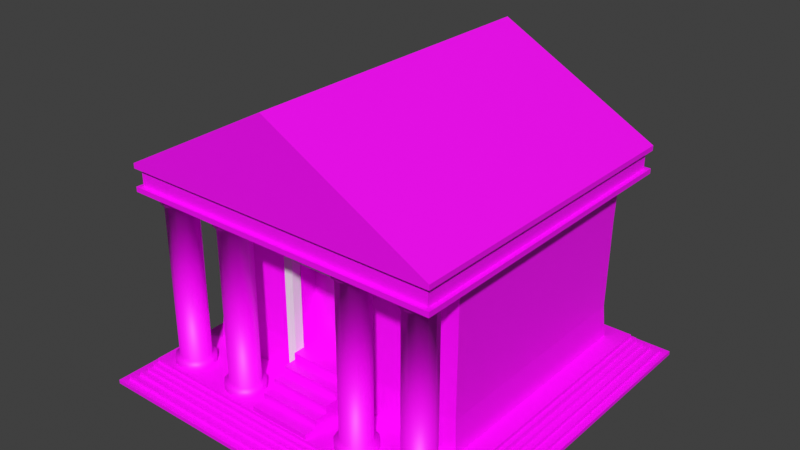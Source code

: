 # Source: temppeli.blend  (saved by Blender 2.92.15; exported with 4.5.12 LTS)
import bpy
from mathutils import Matrix  # noqa: F401  (used for matrix-valued properties, if any)

bpy.ops.wm.read_factory_settings(use_empty=True)
scene = bpy.context.scene
scene.name = 'Scene'

# ---- collections
col_collection = bpy.data.collections.new('Collection'); scene.collection.children.link(col_collection)

# ---- images (referenced by path relative to the original .blend; pixels are not part of the script)
import os
ASSET_DIR = os.environ.get("B2B_ASSET_DIR", "")  # directory of the original .blend (textures are referenced by path, not embedded)
HERE = os.path.dirname(os.path.abspath(__file__))  # packed textures are extracted next to this script under _unpacked/

def load_image(name, relpath, width, height, colorspace="sRGB"):
    """Load a texture the original file referenced (path relative to the .blend, or extracted next to this script)."""
    p = next((c for c in (os.path.join(HERE, relpath), os.path.join(ASSET_DIR, relpath)) if relpath and os.path.exists(c)), "")
    if p:
        img = bpy.data.images.load(p, check_existing=True)
        img.name = name
    else:  # same state as the original file: an image datablock whose file is absent (Cycles renders it pink)
        img = bpy.data.images.new(name, width, height)
        img.source = "FILE"
        img.filepath = "//" + (relpath or name)
    img.colorspace_settings.name = colorspace
    return img
img_golden_png = load_image('golden.png', 'golden.png', 1024, 1024, 'sRGB')

# ---- materials (node trees are filled in below, after node groups)
mat_material = bpy.data.materials.new('Material')
mat_material.use_transparent_shadow = False

# ---- material node trees
mat_material.use_nodes = True; mat_material.node_tree.nodes.clear()
_N = mat_material.node_tree.nodes; _L = mat_material.node_tree.links
n0 = _N.new('ShaderNodeBsdfPrincipled'); n0.name = 'Principled BSDF'; n0.location = (10, 300)
n0.distribution = 'GGX'
n0.subsurface_method = 'BURLEY'
n0.inputs[3].default_value = 1.45
n0.inputs[27].default_value = (0.0, 0.0, 0.0, 1.0)
n0.inputs[28].default_value = 1.0
n1 = _N.new('ShaderNodeOutputMaterial'); n1.name = 'Material Output'; n1.location = (300, 300)
n2 = _N.new('ShaderNodeTexImage'); n2.name = 'Image Texture'; n2.location = (-260, 120)
n2.image = img_golden_png
_L.new(n0.outputs[0], n1.inputs[0])
_L.new(n2.outputs[0], n0.inputs[0])
n1.is_active_output = True

# ---- world
world_world = bpy.data.worlds.new('World'); scene.world = world_world
world_world.use_nodes = True; world_world.node_tree.nodes.clear()
_N = world_world.node_tree.nodes; _L = world_world.node_tree.links
n0 = _N.new('ShaderNodeOutputWorld'); n0.name = 'World Output'; n0.location = (300, 300)
n1 = _N.new('ShaderNodeBackground'); n1.name = 'Background'; n1.location = (10, 300)
n1.inputs[0].default_value = (0.05088, 0.05088, 0.05088, 1.0)
_L.new(n1.outputs[0], n0.inputs[0])
n0.is_active_output = True
world_world.color = (0.05088, 0.05088, 0.05088)
world_world.use_sun_shadow = False
world_world.sun_shadow_jitter_overblur = 0.0

# ---- meshes
me_plane = bpy.data.meshes.new('Plane')
me_plane.from_pydata([(-4.292, -4.292, 0.1046), (4.292, -4.292, 0.1046), (-4.292, 4.292, 0.1046), (4.292, 4.292, 0.1046), (-4.123, -4.123, 0.2039), (4.123, -4.123, 0.2039), (-4.123, 4.123, 0.2039), (4.123, 4.123, 0.2039), (-4.292, 4.292, 0.2039), (-4.292, -4.292, 0.2039), (4.292, -4.292, 0.2039), (4.292, 4.292, 0.2039), (-3.995, -3.995, 0.3052), (3.995, -3.995, 0.3052), (-3.995, 3.995, 0.3052), (3.995, 3.995, 0.3052), (-4.123, 4.123, 0.3052), (-4.123, -4.123, 0.3052), (4.123, -4.123, 0.3052), (4.123, 4.123, 0.3052), (-3.917, -3.885, 0.3929), (3.869, -3.885, 0.3929), (-3.917, 3.901, 0.3929), (3.869, 3.901, 0.3929), (-4.019, 4.003, 0.3929), (-4.019, -3.987, 0.3929), (3.971, -3.987, 0.3929), (3.971, 4.003, 0.3929), (-3.858, -3.788, 0.498), (3.753, -3.788, 0.498), (-3.858, 3.823, 0.498), (3.753, 3.823, 0.498), (-3.946, 3.911, 0.498), (-3.946, -3.876, 0.498), (3.841, -3.876, 0.498), (3.841, 3.911, 0.498), (-3.411, -2.258, 0.5899), (3.297, -2.258, 0.5899), (-3.411, 3.388, 0.5899), (3.297, 3.388, 0.5899), (-3.863, 3.82, 0.5899), (-3.863, -3.791, 0.5899), (3.748, -3.791, 0.5899), (3.748, 3.82, 0.5899), (-3.411, -2.258, 4.683), (3.297, -2.258, 4.683), (-3.411, 3.388, 4.683), (3.297, 3.388, 4.683), (-4.457, 4.457, 0.1046), (-4.457, -4.457, 0.1046), (4.457, -4.457, 0.1046), (4.457, 4.457, 0.1046), (-4.457, 4.457, 0.01079), (-4.457, -4.457, 0.01079), (4.457, -4.457, 0.01079), (4.457, 4.457, 0.01079), (-3.899, 3.799, 4.802), (-3.899, -3.791, 4.802), (3.785, -3.791, 4.802), (3.785, 3.799, 4.802), (-3.899, 3.799, 5.214), (-3.899, -3.791, 5.214), (3.785, -3.791, 5.214), (3.785, 3.799, 5.214), (-3.899, 3.799, 4.683), (-3.899, -3.791, 4.683), (3.785, -3.791, 4.683), (3.785, 3.799, 4.683), (-3.899, 3.799, 5.333), (-3.899, -3.791, 5.333), (3.785, -3.791, 5.333), (3.785, 3.799, 5.333), (3.679, 3.694, 4.802), (3.679, 3.694, 5.214), (3.679, -3.686, 5.214), (3.679, -3.686, 4.802), (-3.794, -3.686, 4.802), (-3.794, -3.686, 5.214), (-3.794, 3.694, 5.214), (-3.794, 3.694, 4.802), (0.0, -4.292, 0.1046), (0.0, 4.292, 0.1046), (0.0, -4.292, 0.2039), (0.0, 4.292, 0.2039), (0.0, -4.123, 0.2039), (0.0, 4.123, 0.2039), (0.0, -4.123, 0.3052), (0.0, 4.123, 0.3052), (0.0, -3.995, 0.3052), (0.0, 3.995, 0.3052), (-0.02375, -3.987, 0.3929), (-0.02375, 4.003, 0.3929), (-0.02375, -3.885, 0.3929), (-0.02375, 3.901, 0.3929), (-0.05226, -3.876, 0.498), (-0.05226, 3.911, 0.498), (-0.05226, -3.788, 0.498), (-0.05226, 3.823, 0.498), (-0.05729, -3.791, 0.5899), (-0.05729, 3.82, 0.5899), (-0.05729, -2.258, 0.5899), (-0.05729, 3.388, 0.5899), (-0.05729, -2.258, 4.683), (-0.05729, 3.388, 4.683), (0.0, -4.457, 0.1046), (0.0, 4.457, 0.1046), (0.0, -4.457, 0.01079), (0.0, 4.457, 0.01079), (-0.05729, -3.791, 4.683), (-0.05729, 3.799, 4.683), (-0.05729, -3.791, 7.395), (-0.05729, 3.799, 7.395), (-0.05729, -3.791, 4.802), (-0.05729, 3.799, 4.802), (-0.05729, -3.791, 5.214), (-0.05729, 3.799, 5.214), (-0.05729, -3.686, 4.802), (-0.05729, 3.694, 4.802), (-0.05729, -3.686, 5.214), (-0.05729, 3.694, 5.214), (3.263, 3.36, 3.582), (3.239, 3.34, 1.391), (3.239, -2.21, 1.391), (3.263, -2.23, 3.582), (-3.377, -2.23, 3.582), (-3.354, -2.21, 1.391), (-3.354, 3.34, 1.391), (-3.377, 3.36, 3.582), (-0.05729, 3.34, 1.391), (-0.05729, 3.36, 3.582), (0.6876, -2.21, 1.391), (-0.8022, -2.21, 1.391), (-0.05729, -2.255, 0.5899), (-0.8022, -2.23, 3.582), (0.6876, -2.23, 3.582), (-0.05729, -2.249, 4.327), (0.6876, -1.801, 1.391), (-0.8022, -1.801, 1.391), (-0.8022, -1.821, 3.582), (0.6876, -1.821, 3.582), (-3.181, -2.882, 0.7556), (-3.36, -2.93, 0.7556), (-3.492, -3.061, 0.7556), (-3.54, -3.241, 0.7556), (-3.492, -3.421, 0.7556), (-3.36, -3.552, 0.7556), (-3.181, -3.6, 0.7556), (-3.001, -3.552, 0.7556), (-2.869, -3.421, 0.7556), (-2.821, -3.241, 0.7556), (-2.869, -3.061, 0.7556), (-3.001, -2.93, 0.7556), (-3.181, -2.882, 4.509), (-3.36, -2.93, 4.509), (-3.492, -3.061, 4.509), (-3.54, -3.241, 4.509), (-3.492, -3.421, 4.509), (-3.36, -3.552, 4.509), (-3.181, -3.6, 4.509), (-3.001, -3.552, 4.509), (-2.869, -3.421, 4.509), (-2.821, -3.241, 4.509), (-2.869, -3.061, 4.509), (-3.001, -2.93, 4.509), (-3.181, -2.774, 0.7556), (-3.414, -2.836, 0.7556), (-3.585, -3.007, 0.7556), (-3.648, -3.241, 0.7556), (-3.585, -3.475, 0.7556), (-3.414, -3.645, 0.7556), (-3.181, -3.708, 0.7556), (-2.947, -3.645, 0.7556), (-2.776, -3.475, 0.7556), (-2.713, -3.241, 0.7556), (-2.776, -3.007, 0.7556), (-2.947, -2.836, 0.7556), (-3.181, -2.774, 0.5746), (-3.414, -2.836, 0.5746), (-3.585, -3.007, 0.5746), (-3.648, -3.241, 0.5746), (-3.585, -3.475, 0.5746), (-3.414, -3.645, 0.5746), (-3.181, -3.708, 0.5746), (-2.947, -3.645, 0.5746), (-2.776, -3.475, 0.5746), (-2.713, -3.241, 0.5746), (-2.776, -3.007, 0.5746), (-2.947, -2.836, 0.5746), (-3.181, -2.81, 4.509), (-3.396, -2.867, 4.509), (-3.554, -3.025, 4.509), (-3.612, -3.241, 4.509), (-3.554, -3.457, 4.509), (-3.396, -3.614, 4.509), (-3.181, -3.672, 4.509), (-2.965, -3.614, 4.509), (-2.807, -3.457, 4.509), (-2.749, -3.241, 4.509), (-2.807, -3.025, 4.509), (-2.965, -2.867, 4.509), (-3.181, -2.81, 4.7), (-3.396, -2.867, 4.7), (-3.554, -3.025, 4.7), (-3.612, -3.241, 4.7), (-3.554, -3.457, 4.7), (-3.396, -3.614, 4.7), (-3.181, -3.672, 4.7), (-2.965, -3.614, 4.7), (-2.807, -3.457, 4.7), (-2.749, -3.241, 4.7), (-2.807, -3.025, 4.7), (-2.965, -2.867, 4.7), (-1.592, -2.882, 0.7556), (-1.772, -2.93, 0.7556), (-1.903, -3.061, 0.7556), (-1.952, -3.241, 0.7556), (-1.903, -3.421, 0.7556), (-1.772, -3.552, 0.7556), (-1.592, -3.6, 0.7556), (-1.413, -3.552, 0.7556), (-1.281, -3.421, 0.7556), (-1.233, -3.241, 0.7556), (-1.281, -3.061, 0.7556), (-1.413, -2.93, 0.7556), (-1.592, -2.882, 4.509), (-1.772, -2.93, 4.509), (-1.903, -3.061, 4.509), (-1.952, -3.241, 4.509), (-1.903, -3.421, 4.509), (-1.772, -3.552, 4.509), (-1.592, -3.6, 4.509), (-1.413, -3.552, 4.509), (-1.281, -3.421, 4.509), (-1.233, -3.241, 4.509), (-1.281, -3.061, 4.509), (-1.413, -2.93, 4.509), (-1.592, -2.774, 0.7556), (-1.826, -2.836, 0.7556), (-1.997, -3.007, 0.7556), (-2.059, -3.241, 0.7556), (-1.997, -3.475, 0.7556), (-1.826, -3.645, 0.7556), (-1.592, -3.708, 0.7556), (-1.359, -3.645, 0.7556), (-1.188, -3.475, 0.7556), (-1.125, -3.241, 0.7556), (-1.188, -3.007, 0.7556), (-1.359, -2.836, 0.7556), (-1.592, -2.774, 0.5746), (-1.826, -2.836, 0.5746), (-1.997, -3.007, 0.5746), (-2.059, -3.241, 0.5746), (-1.997, -3.475, 0.5746), (-1.826, -3.645, 0.5746), (-1.592, -3.708, 0.5746), (-1.359, -3.645, 0.5746), (-1.188, -3.475, 0.5746), (-1.125, -3.241, 0.5746), (-1.188, -3.007, 0.5746), (-1.359, -2.836, 0.5746), (-1.592, -2.81, 4.509), (-1.808, -2.867, 4.509), (-1.966, -3.025, 4.509), (-2.023, -3.241, 4.509), (-1.966, -3.457, 4.509), (-1.808, -3.614, 4.509), (-1.592, -3.672, 4.509), (-1.377, -3.614, 4.509), (-1.219, -3.457, 4.509), (-1.161, -3.241, 4.509), (-1.219, -3.025, 4.509), (-1.377, -2.867, 4.509), (-1.592, -2.81, 4.7), (-1.808, -2.867, 4.7), (-1.966, -3.025, 4.7), (-2.023, -3.241, 4.7), (-1.966, -3.457, 4.7), (-1.808, -3.614, 4.7), (-1.592, -3.672, 4.7), (-1.377, -3.614, 4.7), (-1.219, -3.457, 4.7), (-1.161, -3.241, 4.7), (-1.219, -3.025, 4.7), (-1.377, -2.867, 4.7), (1.584, -2.882, 0.7556), (1.405, -2.93, 0.7556), (1.273, -3.061, 0.7556), (1.225, -3.241, 0.7556), (1.273, -3.421, 0.7556), (1.405, -3.552, 0.7556), (1.584, -3.6, 0.7556), (1.764, -3.552, 0.7556), (1.896, -3.421, 0.7556), (1.944, -3.241, 0.7556), (1.896, -3.061, 0.7556), (1.764, -2.93, 0.7556), (1.584, -2.882, 4.509), (1.405, -2.93, 4.509), (1.273, -3.061, 4.509), (1.225, -3.241, 4.509), (1.273, -3.421, 4.509), (1.405, -3.552, 4.509), (1.584, -3.6, 4.509), (1.764, -3.552, 4.509), (1.896, -3.421, 4.509), (1.944, -3.241, 4.509), (1.896, -3.061, 4.509), (1.764, -2.93, 4.509), (1.584, -2.774, 0.7556), (1.351, -2.836, 0.7556), (1.18, -3.007, 0.7556), (1.117, -3.241, 0.7556), (1.18, -3.475, 0.7556), (1.351, -3.645, 0.7556), (1.584, -3.708, 0.7556), (1.818, -3.645, 0.7556), (1.989, -3.475, 0.7556), (2.052, -3.241, 0.7556), (1.989, -3.007, 0.7556), (1.818, -2.836, 0.7556), (1.584, -2.774, 0.5746), (1.351, -2.836, 0.5746), (1.18, -3.007, 0.5746), (1.117, -3.241, 0.5746), (1.18, -3.475, 0.5746), (1.351, -3.645, 0.5746), (1.584, -3.708, 0.5746), (1.818, -3.645, 0.5746), (1.989, -3.475, 0.5746), (2.052, -3.241, 0.5746), (1.989, -3.007, 0.5746), (1.818, -2.836, 0.5746), (1.584, -2.81, 4.509), (1.369, -2.867, 4.509), (1.211, -3.025, 4.509), (1.153, -3.241, 4.509), (1.211, -3.457, 4.509), (1.369, -3.614, 4.509), (1.584, -3.672, 4.509), (1.8, -3.614, 4.509), (1.958, -3.457, 4.509), (2.016, -3.241, 4.509), (1.958, -3.025, 4.509), (1.8, -2.867, 4.509), (1.584, -2.81, 4.7), (1.369, -2.867, 4.7), (1.211, -3.025, 4.7), (1.153, -3.241, 4.7), (1.211, -3.457, 4.7), (1.369, -3.614, 4.7), (1.584, -3.672, 4.7), (1.8, -3.614, 4.7), (1.958, -3.457, 4.7), (2.016, -3.241, 4.7), (1.958, -3.025, 4.7), (1.8, -2.867, 4.7), (3.173, -2.882, 0.7556), (2.993, -2.93, 0.7556), (2.862, -3.061, 0.7556), (2.813, -3.241, 0.7556), (2.862, -3.421, 0.7556), (2.993, -3.552, 0.7556), (3.173, -3.6, 0.7556), (3.352, -3.552, 0.7556), (3.484, -3.421, 0.7556), (3.532, -3.241, 0.7556), (3.484, -3.061, 0.7556), (3.352, -2.93, 0.7556), (3.173, -2.882, 4.509), (2.993, -2.93, 4.509), (2.862, -3.061, 4.509), (2.813, -3.241, 4.509), (2.862, -3.421, 4.509), (2.993, -3.552, 4.509), (3.173, -3.6, 4.509), (3.352, -3.552, 4.509), (3.484, -3.421, 4.509), (3.532, -3.241, 4.509), (3.484, -3.061, 4.509), (3.352, -2.93, 4.509), (3.173, -2.774, 0.7556), (2.939, -2.836, 0.7556), (2.768, -3.007, 0.7556), (2.706, -3.241, 0.7556), (2.768, -3.475, 0.7556), (2.939, -3.645, 0.7556), (3.173, -3.708, 0.7556), (3.406, -3.645, 0.7556), (3.577, -3.475, 0.7556), (3.64, -3.241, 0.7556), (3.577, -3.007, 0.7556), (3.406, -2.836, 0.7556), (3.173, -2.774, 0.5746), (2.939, -2.836, 0.5746), (2.768, -3.007, 0.5746), (2.706, -3.241, 0.5746), (2.768, -3.475, 0.5746), (2.939, -3.645, 0.5746), (3.173, -3.708, 0.5746), (3.406, -3.645, 0.5746), (3.577, -3.475, 0.5746), (3.64, -3.241, 0.5746), (3.577, -3.007, 0.5746), (3.406, -2.836, 0.5746), (3.173, -2.81, 4.509), (2.957, -2.867, 4.509), (2.799, -3.025, 4.509), (2.742, -3.241, 4.509), (2.799, -3.457, 4.509), (2.957, -3.614, 4.509), (3.173, -3.672, 4.509), (3.388, -3.614, 4.509), (3.546, -3.457, 4.509), (3.604, -3.241, 4.509), (3.546, -3.025, 4.509), (3.388, -2.867, 4.509), (3.173, -2.81, 4.7), (2.957, -2.867, 4.7), (2.799, -3.025, 4.7), (2.742, -3.241, 4.7), (2.799, -3.457, 4.7), (2.957, -3.614, 4.7), (3.173, -3.672, 4.7), (3.388, -3.614, 4.7), (3.546, -3.457, 4.7), (3.604, -3.241, 4.7), (3.546, -3.025, 4.7), (3.388, -2.867, 4.7), (-0.8022, -2.523, 1.391), (-0.8022, -2.21, 0.5347), (-0.8022, -2.21, 1.391), (0.6876, -2.523, 1.391), (0.6876, -2.21, 0.5347), (0.6876, -2.21, 1.391), (-0.8022, -2.835, 1.222), (-0.8022, -2.523, 0.5347), (-0.8022, -2.523, 1.222), (0.6876, -2.835, 1.222), (0.6876, -2.523, 0.5347), (0.6876, -2.523, 1.222), (-0.8022, -3.148, 1.053), (-0.8022, -2.835, 0.5347), (-0.8022, -2.835, 1.053), (0.6876, -3.148, 1.053), (0.6876, -2.835, 0.5347), (0.6876, -2.835, 1.053), (-0.8022, -3.461, 0.5347), (-0.8022, -3.461, 0.8835), (-0.8022, -3.148, 0.5347), (-0.8022, -3.148, 0.8835), (0.6876, -3.461, 0.5347), (0.6876, -3.461, 0.8835), (0.6876, -3.148, 0.5347), (0.6876, -3.148, 0.8835), (-0.8022, -3.774, 0.5452), (-0.8022, -3.774, 0.7144), (-0.8022, -3.461, 0.5452), (-0.8022, -3.461, 0.7144), (0.6876, -3.774, 0.5452), (0.6876, -3.774, 0.7144), (0.6876, -3.461, 0.5452), (0.6876, -3.461, 0.7144)], [], [(81, 3, 51, 105), (84, 5, 18, 86), (1, 3, 11, 10), (2, 0, 9, 8), (81, 2, 8, 83), (80, 1, 10, 82), (4, 6, 8, 9), (84, 4, 9, 82), (7, 5, 10, 11), (85, 7, 11, 83), (13, 15, 27, 26), (5, 7, 19, 18), (6, 4, 17, 16), (85, 6, 16, 87), (12, 14, 16, 17), (88, 12, 17, 86), (15, 13, 18, 19), (89, 15, 19, 87), (93, 22, 32, 95), (14, 12, 25, 24), (89, 14, 24, 91), (88, 13, 26, 90), (20, 22, 24, 25), (92, 20, 25, 90), (23, 21, 26, 27), (93, 23, 27, 91), (97, 30, 40, 99), (92, 21, 34, 94), (21, 23, 35, 34), (22, 20, 33, 32), (28, 30, 32, 33), (96, 28, 33, 94), (31, 29, 34, 35), (97, 31, 35, 95), (39, 101, 128, 121), (96, 29, 42, 98), (29, 31, 43, 42), (30, 28, 41, 40), (36, 38, 40, 41), (100, 36, 41, 98), (39, 37, 42, 43), (101, 39, 43, 99), (102, 45, 66, 108), (124, 133, 135, 102, 44), (135, 134, 123, 45, 102), (51, 50, 54, 55), (80, 0, 49, 104), (3, 1, 50, 51), (0, 2, 48, 49), (106, 107, 55, 54), (49, 48, 52, 53), (105, 51, 55, 107), (104, 49, 53, 106), (63, 62, 74, 73), (45, 47, 67, 66), (46, 44, 65, 64), (103, 46, 64, 109), (110, 70, 71, 111), (112, 58, 75, 116), (113, 56, 79, 117), (114, 61, 77, 118), (57, 56, 64, 65), (112, 57, 65, 108), (59, 58, 66, 67), (113, 59, 67, 109), (60, 61, 69, 68), (114, 62, 70, 110), (62, 63, 71, 70), (115, 60, 68, 111), (75, 72, 73, 74), (79, 76, 77, 78), (117, 79, 78, 119), (116, 75, 74, 118), (61, 60, 78, 77), (58, 59, 72, 75), (56, 57, 76, 79), (115, 63, 73, 119), (60, 115, 119, 78), (76, 116, 118, 77), (72, 117, 119, 73), (63, 115, 111, 71), (61, 114, 110, 69), (56, 113, 109, 64), (58, 112, 108, 66), (62, 114, 118, 74), (59, 113, 117, 72), (57, 112, 116, 76), (69, 110, 111, 68), (47, 103, 109, 67), (50, 104, 106, 54), (48, 105, 107, 52), (53, 52, 107, 106), (1, 80, 104, 50), (38, 36, 125, 126), (37, 39, 121, 122), (44, 102, 108, 65), (38, 101, 99, 40), (37, 100, 98, 42), (28, 96, 98, 41), (30, 97, 95, 32), (29, 96, 94, 34), (20, 92, 94, 33), (31, 97, 99, 43), (22, 93, 91, 24), (21, 92, 90, 26), (12, 88, 90, 25), (15, 89, 91, 27), (23, 93, 95, 35), (14, 89, 87, 16), (13, 88, 86, 18), (7, 85, 87, 19), (6, 85, 83, 8), (5, 84, 82, 10), (0, 80, 82, 9), (3, 81, 83, 11), (4, 84, 86, 17), (2, 81, 105, 48), (133, 124, 125, 131), (101, 38, 126, 128), (129, 127, 46, 103), (127, 124, 44, 46), (123, 120, 47, 45), (129, 120, 121, 128), (36, 100, 132, 131, 125), (100, 37, 122, 130, 132), (127, 129, 128, 126), (124, 127, 126, 125), (120, 123, 122, 121), (120, 129, 103, 47), (130, 131, 132), (133, 134, 135), (130, 134, 139, 136), (123, 134, 130, 122), (136, 139, 138, 137), (134, 133, 138, 139), (133, 131, 137, 138), (131, 130, 136, 137), (146, 147, 159, 158), (143, 144, 156, 155), (150, 151, 163, 162), (140, 141, 153, 152), (147, 148, 160, 159), (144, 145, 157, 156), (151, 140, 152, 163), (141, 142, 154, 153), (148, 149, 161, 160), (145, 146, 158, 157), (142, 143, 155, 154), (149, 150, 162, 161), (145, 144, 168, 169), (140, 151, 175, 164), (142, 141, 165, 166), (149, 148, 172, 173), (146, 145, 169, 170), (143, 142, 166, 167), (150, 149, 173, 174), (147, 146, 170, 171), (144, 143, 167, 168), (151, 150, 174, 175), (141, 140, 164, 165), (148, 147, 171, 172), (167, 166, 178, 179), (174, 173, 185, 186), (171, 170, 182, 183), (168, 167, 179, 180), (175, 174, 186, 187), (165, 164, 176, 177), (172, 171, 183, 184), (169, 168, 180, 181), (164, 175, 187, 176), (166, 165, 177, 178), (173, 172, 184, 185), (170, 169, 181, 182), (161, 162, 198, 197), (158, 159, 195, 194), (155, 156, 192, 191), (162, 163, 199, 198), (152, 153, 189, 188), (159, 160, 196, 195), (156, 157, 193, 192), (163, 152, 188, 199), (153, 154, 190, 189), (160, 161, 197, 196), (157, 158, 194, 193), (154, 155, 191, 190), (193, 194, 206, 205), (190, 191, 203, 202), (197, 198, 210, 209), (194, 195, 207, 206), (191, 192, 204, 203), (198, 199, 211, 210), (188, 189, 201, 200), (195, 196, 208, 207), (192, 193, 205, 204), (199, 188, 200, 211), (189, 190, 202, 201), (196, 197, 209, 208), (218, 219, 231, 230), (215, 216, 228, 227), (222, 223, 235, 234), (212, 213, 225, 224), (219, 220, 232, 231), (216, 217, 229, 228), (223, 212, 224, 235), (213, 214, 226, 225), (220, 221, 233, 232), (217, 218, 230, 229), (214, 215, 227, 226), (221, 222, 234, 233), (217, 216, 240, 241), (212, 223, 247, 236), (214, 213, 237, 238), (221, 220, 244, 245), (218, 217, 241, 242), (215, 214, 238, 239), (222, 221, 245, 246), (219, 218, 242, 243), (216, 215, 239, 240), (223, 222, 246, 247), (213, 212, 236, 237), (220, 219, 243, 244), (239, 238, 250, 251), (246, 245, 257, 258), (243, 242, 254, 255), (240, 239, 251, 252), (247, 246, 258, 259), (237, 236, 248, 249), (244, 243, 255, 256), (241, 240, 252, 253), (236, 247, 259, 248), (238, 237, 249, 250), (245, 244, 256, 257), (242, 241, 253, 254), (233, 234, 270, 269), (230, 231, 267, 266), (227, 228, 264, 263), (234, 235, 271, 270), (224, 225, 261, 260), (231, 232, 268, 267), (228, 229, 265, 264), (235, 224, 260, 271), (225, 226, 262, 261), (232, 233, 269, 268), (229, 230, 266, 265), (226, 227, 263, 262), (265, 266, 278, 277), (262, 263, 275, 274), (269, 270, 282, 281), (266, 267, 279, 278), (263, 264, 276, 275), (270, 271, 283, 282), (260, 261, 273, 272), (267, 268, 280, 279), (264, 265, 277, 276), (271, 260, 272, 283), (261, 262, 274, 273), (268, 269, 281, 280), (290, 291, 303, 302), (287, 288, 300, 299), (294, 295, 307, 306), (284, 285, 297, 296), (291, 292, 304, 303), (288, 289, 301, 300), (295, 284, 296, 307), (285, 286, 298, 297), (292, 293, 305, 304), (289, 290, 302, 301), (286, 287, 299, 298), (293, 294, 306, 305), (289, 288, 312, 313), (284, 295, 319, 308), (286, 285, 309, 310), (293, 292, 316, 317), (290, 289, 313, 314), (287, 286, 310, 311), (294, 293, 317, 318), (291, 290, 314, 315), (288, 287, 311, 312), (295, 294, 318, 319), (285, 284, 308, 309), (292, 291, 315, 316), (311, 310, 322, 323), (318, 317, 329, 330), (315, 314, 326, 327), (312, 311, 323, 324), (319, 318, 330, 331), (309, 308, 320, 321), (316, 315, 327, 328), (313, 312, 324, 325), (308, 319, 331, 320), (310, 309, 321, 322), (317, 316, 328, 329), (314, 313, 325, 326), (305, 306, 342, 341), (302, 303, 339, 338), (299, 300, 336, 335), (306, 307, 343, 342), (296, 297, 333, 332), (303, 304, 340, 339), (300, 301, 337, 336), (307, 296, 332, 343), (297, 298, 334, 333), (304, 305, 341, 340), (301, 302, 338, 337), (298, 299, 335, 334), (337, 338, 350, 349), (334, 335, 347, 346), (341, 342, 354, 353), (338, 339, 351, 350), (335, 336, 348, 347), (342, 343, 355, 354), (332, 333, 345, 344), (339, 340, 352, 351), (336, 337, 349, 348), (343, 332, 344, 355), (333, 334, 346, 345), (340, 341, 353, 352), (362, 363, 375, 374), (359, 360, 372, 371), (366, 367, 379, 378), (356, 357, 369, 368), (363, 364, 376, 375), (360, 361, 373, 372), (367, 356, 368, 379), (357, 358, 370, 369), (364, 365, 377, 376), (361, 362, 374, 373), (358, 359, 371, 370), (365, 366, 378, 377), (361, 360, 384, 385), (356, 367, 391, 380), (358, 357, 381, 382), (365, 364, 388, 389), (362, 361, 385, 386), (359, 358, 382, 383), (366, 365, 389, 390), (363, 362, 386, 387), (360, 359, 383, 384), (367, 366, 390, 391), (357, 356, 380, 381), (364, 363, 387, 388), (383, 382, 394, 395), (390, 389, 401, 402), (387, 386, 398, 399), (384, 383, 395, 396), (391, 390, 402, 403), (381, 380, 392, 393), (388, 387, 399, 400), (385, 384, 396, 397), (380, 391, 403, 392), (382, 381, 393, 394), (389, 388, 400, 401), (386, 385, 397, 398), (377, 378, 414, 413), (374, 375, 411, 410), (371, 372, 408, 407), (378, 379, 415, 414), (368, 369, 405, 404), (375, 376, 412, 411), (372, 373, 409, 408), (379, 368, 404, 415), (369, 370, 406, 405), (376, 377, 413, 412), (373, 374, 410, 409), (370, 371, 407, 406), (409, 410, 422, 421), (406, 407, 419, 418), (413, 414, 426, 425), (410, 411, 423, 422), (407, 408, 420, 419), (414, 415, 427, 426), (404, 405, 417, 416), (411, 412, 424, 423), (408, 409, 421, 420), (415, 404, 416, 427), (405, 406, 418, 417), (412, 413, 425, 424), (435, 428, 430, 429), (429, 430, 433, 432), (432, 433, 431, 438), (438, 431, 428, 435), (433, 430, 428, 431), (441, 434, 436, 435), (435, 436, 439, 438), (438, 439, 437, 444), (444, 437, 434, 441), (439, 436, 434, 437), (448, 440, 442, 441), (441, 442, 445, 444), (444, 445, 443, 452), (452, 443, 440, 448), (445, 442, 440, 443), (446, 447, 449, 448), (448, 449, 453, 452), (452, 453, 451, 450), (450, 451, 447, 446), (453, 449, 447, 451), (454, 455, 457, 456), (456, 457, 461, 460), (460, 461, 459, 458), (458, 459, 455, 454), (461, 457, 455, 459)])
me_plane.polygons.foreach_set('use_smooth', [0, 0, 0, 0, 0, 0, 0, 0, 0, 0, 0, 0, 0, 0, 0, 0, 0, 0, 0, 0, 0, 0, 0, 0, 0, 0, 0, 0, 0, 0, 0, 0, 0, 0, 0, 0, 0, 0, 0, 0, 0, 0, 0, 0, 0, 0, 0, 0, 0, 0, 0, 0, 0, 0, 0, 0, 0, 0, 0, 0, 0, 0, 0, 0, 0, 0, 0, 0, 0, 0, 0, 0, 0, 0, 0, 0, 0, 0, 0, 0, 0, 0, 0, 0, 0, 0, 0, 0, 0, 0, 0, 0, 0, 0, 0, 0, 0, 0, 0, 0, 0, 0, 0, 0, 0, 0, 0, 0, 0, 0, 0, 0, 0, 0, 0, 0, 0, 0, 0, 0, 0, 0, 0, 0, 0, 0, 0, 0, 0, 0, 0, 0, 0, 0, 0, 0, 0, 1, 1, 1, 1, 1, 1, 1, 1, 1, 1, 1, 1, 1, 1, 1, 1, 1, 1, 1, 1, 1, 1, 1, 1, 1, 1, 1, 1, 1, 1, 1, 1, 1, 1, 1, 1, 1, 1, 1, 1, 1, 1, 1, 1, 1, 1, 1, 1, 1, 1, 1, 1, 1, 1, 1, 1, 1, 1, 1, 1, 1, 1, 1, 1, 1, 1, 1, 1, 1, 1, 1, 1, 1, 1, 1, 1, 1, 1, 1, 1, 1, 1, 1, 1, 1, 1, 1, 1, 1, 1, 1, 1, 1, 1, 1, 1, 1, 1, 1, 1, 1, 1, 1, 1, 1, 1, 1, 1, 1, 1, 1, 1, 1, 1, 1, 1, 1, 1, 1, 1, 1, 1, 1, 1, 1, 1, 1, 1, 1, 1, 1, 1, 1, 1, 1, 1, 1, 1, 1, 1, 1, 1, 1, 1, 1, 1, 1, 1, 1, 1, 1, 1, 1, 1, 1, 1, 1, 1, 1, 1, 1, 1, 1, 1, 1, 1, 1, 1, 1, 1, 1, 1, 1, 1, 1, 1, 1, 1, 1, 1, 1, 1, 1, 1, 1, 1, 1, 1, 1, 1, 1, 1, 1, 1, 1, 1, 1, 1, 1, 1, 1, 1, 1, 1, 1, 1, 1, 1, 1, 1, 1, 1, 1, 1, 1, 1, 1, 1, 1, 1, 1, 1, 1, 1, 1, 1, 1, 1, 1, 1, 1, 1, 1, 1, 1, 1, 1, 1, 1, 1, 0, 0, 0, 0, 0, 0, 0, 0, 0, 0, 0, 0, 0, 0, 0, 0, 0, 0, 0, 0, 0, 0, 0, 0, 0])
_uv = me_plane.uv_layers.new(name='UVMap')
_uv.uv.foreach_set('vector', [0.244, 0.4912, 0.3782, 0.4912, 0.3782, 0.6254, 0.244, 0.6254, 0.244, 0.4912, 0.3782, 0.4912, 0.3782, 0.6254, 0.244, 0.6254, 0.244, 0.4912, 0.3782, 0.4912, 0.3782, 0.6254, 0.244, 0.6254, 0.244, 0.4912, 0.3782, 0.4912, 0.3782, 0.6254, 0.244, 0.6254, 0.244, 0.4912, 0.3782, 0.4912, 0.3782, 0.6254, 0.244, 0.6254, 0.244, 0.4912, 0.3782, 0.4912, 0.3782, 0.6254, 0.244, 0.6254, 0.244, 0.4912, 0.3782, 0.4912, 0.3782, 0.6254, 0.244, 0.6254, 0.244, 0.4912, 0.3782, 0.4912, 0.3782, 0.6254, 0.244, 0.6254, 0.244, 0.4912, 0.3782, 0.4912, 0.3782, 0.6254, 0.244, 0.6254, 0.244, 0.4912, 0.3782, 0.4912, 0.3782, 0.6254, 0.244, 0.6254, 0.244, 0.4912, 0.3782, 0.4912, 0.3782, 0.6254, 0.244, 0.6254, 0.244, 0.4912, 0.3782, 0.4912, 0.3782, 0.6254, 0.244, 0.6254, 0.244, 0.4912, 0.3782, 0.4912, 0.3782, 0.6254, 0.244, 0.6254, 0.244, 0.4912, 0.3782, 0.4912, 0.3782, 0.6254, 0.244, 0.6254, 0.244, 0.4912, 0.3782, 0.4912, 0.3782, 0.6254, 0.244, 0.6254, 0.244, 0.4912, 0.3782, 0.4912, 0.3782, 0.6254, 0.244, 0.6254, 0.244, 0.4912, 0.3782, 0.4912, 0.3782, 0.6254, 0.244, 0.6254, 0.244, 0.4912, 0.3782, 0.4912, 0.3782, 0.6254, 0.244, 0.6254, 0.244, 0.4912, 0.3782, 0.4912, 0.3782, 0.6254, 0.244, 0.6254, 0.244, 0.4912, 0.3782, 0.4912, 0.3782, 0.6254, 0.244, 0.6254, 0.244, 0.4912, 0.3782, 0.4912, 0.3782, 0.6254, 0.244, 0.6254, 0.244, 0.4912, 0.3782, 0.4912, 0.3782, 0.6254, 0.244, 0.6254, 0.244, 0.4912, 0.3782, 0.4912, 0.3782, 0.6254, 0.244, 0.6254, 0.244, 0.4912, 0.3782, 0.4912, 0.3782, 0.6254, 0.244, 0.6254, 0.244, 0.4912, 0.3782, 0.4912, 0.3782, 0.6254, 0.244, 0.6254, 0.244, 0.4912, 0.3782, 0.4912, 0.3782, 0.6254, 0.244, 0.6254, 0.244, 0.4912, 0.3782, 0.4912, 0.3782, 0.6254, 0.244, 0.6254, 0.244, 0.4912, 0.3782, 0.4912, 0.3782, 0.6254, 0.244, 0.6254, 0.244, 0.4912, 0.3782, 0.4912, 0.3782, 0.6254, 0.244, 0.6254, 0.244, 0.4912, 0.3782, 0.4912, 0.3782, 0.6254, 0.244, 0.6254, 0.244, 0.4912, 0.3782, 0.4912, 0.3782, 0.6254, 0.244, 0.6254, 0.244, 0.4912, 0.3782, 0.4912, 0.3782, 0.6254, 0.244, 0.6254, 0.244, 0.4912, 0.3782, 0.4912, 0.3782, 0.6254, 0.244, 0.6254, 0.244, 0.4912, 0.3782, 0.4912, 0.3782, 0.6254, 0.244, 0.6254, 0.244, 0.4912, 0.3782, 0.4912, 0.3782, 0.6254, 0.244, 0.6254, 0.244, 0.4912, 0.3782, 0.4912, 0.3782, 0.6254, 0.244, 0.6254, 0.244, 0.4912, 0.3782, 0.4912, 0.3782, 0.6254, 0.244, 0.6254, 0.244, 0.4912, 0.3782, 0.4912, 0.3782, 0.6254, 0.244, 0.6254, 0.244, 0.4912, 0.3782, 0.4912, 0.3782, 0.6254, 0.244, 0.6254, 0.244, 0.4912, 0.3782, 0.4912, 0.3782, 0.6254, 0.244, 0.6254, 0.244, 0.4912, 0.3782, 0.4912, 0.3782, 0.6254, 0.244, 0.6254, 0.244, 0.4912, 0.3782, 0.4912, 0.3782, 0.6254, 0.244, 0.6254, 0.244, 0.4912, 0.3782, 0.4912, 0.3782, 0.6254, 0.244, 0.6254, 0.3111, 0.6254, 0.3749, 0.5791, 0.3506, 0.504, 0.2717, 0.504, 0.2473, 0.5791, 0.3111, 0.6254, 0.3749, 0.5791, 0.3506, 0.504, 0.2717, 0.504, 0.2473, 0.5791, 0.244, 0.4912, 0.3782, 0.4912, 0.3782, 0.6254, 0.244, 0.6254, 0.244, 0.4912, 0.3782, 0.4912, 0.3782, 0.6254, 0.244, 0.6254, 0.244, 0.4912, 0.3782, 0.4912, 0.3782, 0.6254, 0.244, 0.6254, 0.244, 0.4912, 0.3782, 0.4912, 0.3782, 0.6254, 0.244, 0.6254, 0.244, 0.4912, 0.3782, 0.4912, 0.3782, 0.6254, 0.244, 0.6254, 0.244, 0.4912, 0.3782, 0.4912, 0.3782, 0.6254, 0.244, 0.6254, 0.244, 0.4912, 0.3782, 0.4912, 0.3782, 0.6254, 0.244, 0.6254, 0.244, 0.4912, 0.3782, 0.4912, 0.3782, 0.6254, 0.244, 0.6254, 0.244, 0.4912, 0.3782, 0.4912, 0.3782, 0.6254, 0.244, 0.6254, 0.244, 0.4912, 0.3782, 0.4912, 0.3782, 0.6254, 0.244, 0.6254, 0.244, 0.4912, 0.3782, 0.4912, 0.3782, 0.6254, 0.244, 0.6254, 0.244, 0.4912, 0.3782, 0.4912, 0.3782, 0.6254, 0.244, 0.6254, 0.244, 0.4912, 0.3782, 0.4912, 0.3782, 0.6254, 0.244, 0.6254, 0.244, 0.4912, 0.3782, 0.4912, 0.3782, 0.6254, 0.244, 0.6254, 0.244, 0.4912, 0.3782, 0.4912, 0.3782, 0.6254, 0.244, 0.6254, 0.244, 0.4912, 0.3782, 0.4912, 0.3782, 0.6254, 0.244, 0.6254, 0.244, 0.4912, 0.3782, 0.4912, 0.3782, 0.6254, 0.244, 0.6254, 0.244, 0.4912, 0.3782, 0.4912, 0.3782, 0.6254, 0.244, 0.6254, 0.244, 0.4912, 0.3782, 0.4912, 0.3782, 0.6254, 0.244, 0.6254, 0.244, 0.4912, 0.3782, 0.4912, 0.3782, 0.6254, 0.244, 0.6254, 0.244, 0.4912, 0.3782, 0.4912, 0.3782, 0.6254, 0.244, 0.6254, 0.244, 0.4912, 0.3782, 0.4912, 0.3782, 0.6254, 0.244, 0.6254, 0.244, 0.4912, 0.3782, 0.4912, 0.3782, 0.6254, 0.244, 0.6254, 0.244, 0.4912, 0.3782, 0.4912, 0.3782, 0.6254, 0.244, 0.6254, 0.244, 0.4912, 0.3782, 0.4912, 0.3782, 0.6254, 0.244, 0.6254, 0.244, 0.4912, 0.3782, 0.4912, 0.3782, 0.6254, 0.244, 0.6254, 0.244, 0.4912, 0.3782, 0.4912, 0.3782, 0.6254, 0.244, 0.6254, 0.244, 0.4912, 0.3782, 0.4912, 0.3782, 0.6254, 0.244, 0.6254, 0.244, 0.4912, 0.3782, 0.4912, 0.3782, 0.6254, 0.244, 0.6254, 0.244, 0.4912, 0.3782, 0.4912, 0.3782, 0.6254, 0.244, 0.6254, 0.244, 0.4912, 0.3782, 0.4912, 0.3782, 0.6254, 0.244, 0.6254, 0.244, 0.4912, 0.3782, 0.4912, 0.3782, 0.6254, 0.244, 0.6254, 0.244, 0.4912, 0.3782, 0.4912, 0.3782, 0.6254, 0.244, 0.6254, 0.244, 0.4912, 0.3782, 0.4912, 0.3782, 0.6254, 0.244, 0.6254, 0.244, 0.4912, 0.3782, 0.4912, 0.3782, 0.6254, 0.244, 0.6254, 0.244, 0.4912, 0.3782, 0.4912, 0.3782, 0.6254, 0.244, 0.6254, 0.244, 0.4912, 0.3782, 0.4912, 0.3782, 0.6254, 0.244, 0.6254, 0.244, 0.4912, 0.3782, 0.4912, 0.3782, 0.6254, 0.244, 0.6254, 0.244, 0.4912, 0.3782, 0.4912, 0.3782, 0.6254, 0.244, 0.6254, 0.244, 0.4912, 0.3782, 0.4912, 0.3782, 0.6254, 0.244, 0.6254, 0.244, 0.4912, 0.3782, 0.4912, 0.3782, 0.6254, 0.244, 0.6254, 0.244, 0.4912, 0.3782, 0.4912, 0.3782, 0.6254, 0.244, 0.6254, 0.244, 0.4912, 0.3782, 0.4912, 0.3782, 0.6254, 0.244, 0.6254, 0.244, 0.4912, 0.3782, 0.4912, 0.3782, 0.6254, 0.244, 0.6254, 0.244, 0.4912, 0.3782, 0.4912, 0.3782, 0.6254, 0.244, 0.6254, 0.244, 0.4912, 0.3782, 0.4912, 0.3782, 0.6254, 0.244, 0.6254, 0.244, 0.4912, 0.3782, 0.4912, 0.3782, 0.6254, 0.244, 0.6254, 0.244, 0.4912, 0.3782, 0.4912, 0.3782, 0.6254, 0.244, 0.6254, 0.244, 0.4912, 0.3782, 0.4912, 0.3782, 0.6254, 0.244, 0.6254, 0.244, 0.4912, 0.3782, 0.4912, 0.3782, 0.6254, 0.244, 0.6254, 0.244, 0.4912, 0.3782, 0.4912, 0.3782, 0.6254, 0.244, 0.6254, 0.244, 0.4912, 0.3782, 0.4912, 0.3782, 0.6254, 0.244, 0.6254, 0.244, 0.4912, 0.3782, 0.4912, 0.3782, 0.6254, 0.244, 0.6254, 0.244, 0.4912, 0.3782, 0.4912, 0.3782, 0.6254, 0.244, 0.6254, 0.244, 0.4912, 0.3782, 0.4912, 0.3782, 0.6254, 0.244, 0.6254, 0.244, 0.4912, 0.3782, 0.4912, 0.3782, 0.6254, 0.244, 0.6254, 0.244, 0.4912, 0.3782, 0.4912, 0.3782, 0.6254, 0.244, 0.6254, 0.244, 0.4912, 0.3782, 0.4912, 0.3782, 0.6254, 0.244, 0.6254, 0.244, 0.4912, 0.3782, 0.4912, 0.3782, 0.6254, 0.244, 0.6254, 0.244, 0.4912, 0.3782, 0.4912, 0.3782, 0.6254, 0.244, 0.6254, 0.244, 0.4912, 0.3782, 0.4912, 0.3782, 0.6254, 0.244, 0.6254, 0.244, 0.4912, 0.3782, 0.4912, 0.3782, 0.6254, 0.244, 0.6254, 0.244, 0.4912, 0.3782, 0.4912, 0.3782, 0.6254, 0.244, 0.6254, 0.244, 0.4912, 0.3782, 0.4912, 0.3782, 0.6254, 0.244, 0.6254, 0.244, 0.4912, 0.3782, 0.4912, 0.3782, 0.6254, 0.244, 0.6254, 0.244, 0.4912, 0.3782, 0.4912, 0.3782, 0.6254, 0.244, 0.6254, 0.244, 0.4912, 0.3782, 0.4912, 0.3782, 0.6254, 0.244, 0.6254, 0.244, 0.4912, 0.3782, 0.4912, 0.3782, 0.6254, 0.244, 0.6254, 0.244, 0.4912, 0.3782, 0.4912, 0.3782, 0.6254, 0.244, 0.6254, 0.244, 0.4912, 0.3782, 0.4912, 0.3782, 0.6254, 0.244, 0.6254, 0.244, 0.4912, 0.3782, 0.4912, 0.3782, 0.6254, 0.244, 0.6254, 0.244, 0.4912, 0.3782, 0.4912, 0.3782, 0.6254, 0.244, 0.6254, 0.244, 0.4912, 0.3782, 0.4912, 0.3782, 0.6254, 0.244, 0.6254, 0.244, 0.4912, 0.3782, 0.4912, 0.3782, 0.6254, 0.244, 0.6254, 0.244, 0.4912, 0.3782, 0.4912, 0.3782, 0.6254, 0.244, 0.6254, 0.244, 0.4912, 0.3782, 0.4912, 0.3782, 0.6254, 0.244, 0.6254, 0.244, 0.4912, 0.3782, 0.4912, 0.3782, 0.6254, 0.244, 0.6254, 0.244, 0.4912, 0.3782, 0.4912, 0.3782, 0.6254, 0.244, 0.6254, 0.3111, 0.6254, 0.3749, 0.5791, 0.3506, 0.504, 0.2717, 0.504, 0.2473, 0.5791, 0.3111, 0.6254, 0.3749, 0.5791, 0.3506, 0.504, 0.2717, 0.504, 0.2473, 0.5791, 0.244, 0.4912, 0.3782, 0.4912, 0.3782, 0.6254, 0.244, 0.6254, 0.244, 0.4912, 0.3782, 0.4912, 0.3782, 0.6254, 0.244, 0.6254, 0.244, 0.4912, 0.3782, 0.4912, 0.3782, 0.6254, 0.244, 0.6254, 0.244, 0.4912, 0.3782, 0.4912, 0.3782, 0.6254, 0.244, 0.6254, 0.244, 0.4912, 0.3782, 0.4912, 0.3782, 0.6254, 0.244, 0.4912, 0.3782, 0.4912, 0.3782, 0.6254, 0.244, 0.4912, 0.3782, 0.4912, 0.3782, 0.6254, 0.244, 0.6254, 0.244, 0.4912, 0.3782, 0.4912, 0.3782, 0.6254, 0.244, 0.6254, 0.4384, 0.4912, 0.5727, 0.4912, 0.5727, 0.6254, 0.4384, 0.6254, 0.244, 0.4912, 0.3782, 0.4912, 0.3782, 0.6254, 0.244, 0.6254, 0.244, 0.4912, 0.3782, 0.4912, 0.3782, 0.6254, 0.244, 0.6254, 0.244, 0.4912, 0.3782, 0.4912, 0.3782, 0.6254, 0.244, 0.6254, 0.244, 0.4912, 0.3782, 0.4912, 0.3782, 0.6254, 0.244, 0.6254, 0.244, 0.4912, 0.3782, 0.4912, 0.3782, 0.6254, 0.244, 0.6254, 0.244, 0.4912, 0.3782, 0.4912, 0.3782, 0.6254, 0.244, 0.6254, 0.244, 0.4912, 0.3782, 0.4912, 0.3782, 0.6254, 0.244, 0.6254, 0.244, 0.4912, 0.3782, 0.4912, 0.3782, 0.6254, 0.244, 0.6254, 0.244, 0.4912, 0.3782, 0.4912, 0.3782, 0.6254, 0.244, 0.6254, 0.244, 0.4912, 0.3782, 0.4912, 0.3782, 0.6254, 0.244, 0.6254, 0.244, 0.4912, 0.3782, 0.4912, 0.3782, 0.6254, 0.244, 0.6254, 0.244, 0.4912, 0.3782, 0.4912, 0.3782, 0.6254, 0.244, 0.6254, 0.244, 0.4912, 0.3782, 0.4912, 0.3782, 0.6254, 0.244, 0.6254, 0.244, 0.4912, 0.3782, 0.4912, 0.3782, 0.6254, 0.244, 0.6254, 0.244, 0.4912, 0.3782, 0.4912, 0.3782, 0.6254, 0.244, 0.6254, 0.244, 0.4912, 0.3782, 0.4912, 0.3782, 0.6254, 0.244, 0.6254, 0.244, 0.4912, 0.3782, 0.4912, 0.3782, 0.6254, 0.244, 0.6254, 0.244, 0.4912, 0.3782, 0.4912, 0.3782, 0.6254, 0.244, 0.6254, 0.244, 0.4912, 0.3782, 0.4912, 0.3782, 0.6254, 0.244, 0.6254, 0.244, 0.4912, 0.3782, 0.4912, 0.3782, 0.6254, 0.244, 0.6254, 0.244, 0.4912, 0.3782, 0.4912, 0.3782, 0.6254, 0.244, 0.6254, 0.244, 0.4912, 0.3782, 0.4912, 0.3782, 0.6254, 0.244, 0.6254, 0.244, 0.4912, 0.3782, 0.4912, 0.3782, 0.6254, 0.244, 0.6254, 0.244, 0.4912, 0.3782, 0.4912, 0.3782, 0.6254, 0.244, 0.6254, 0.244, 0.4912, 0.3782, 0.4912, 0.3782, 0.6254, 0.244, 0.6254, 0.244, 0.4912, 0.3782, 0.4912, 0.3782, 0.6254, 0.244, 0.6254, 0.244, 0.4912, 0.3782, 0.4912, 0.3782, 0.6254, 0.244, 0.6254, 0.244, 0.4912, 0.3782, 0.4912, 0.3782, 0.6254, 0.244, 0.6254, 0.244, 0.4912, 0.3782, 0.4912, 0.3782, 0.6254, 0.244, 0.6254, 0.244, 0.4912, 0.3782, 0.4912, 0.3782, 0.6254, 0.244, 0.6254, 0.244, 0.4912, 0.3782, 0.4912, 0.3782, 0.6254, 0.244, 0.6254, 0.244, 0.4912, 0.3782, 0.4912, 0.3782, 0.6254, 0.244, 0.6254, 0.244, 0.4912, 0.3782, 0.4912, 0.3782, 0.6254, 0.244, 0.6254, 0.244, 0.4912, 0.3782, 0.4912, 0.3782, 0.6254, 0.244, 0.6254, 0.244, 0.4912, 0.3782, 0.4912, 0.3782, 0.6254, 0.244, 0.6254, 0.244, 0.4912, 0.3782, 0.4912, 0.3782, 0.6254, 0.244, 0.6254, 0.244, 0.4912, 0.3782, 0.4912, 0.3782, 0.6254, 0.244, 0.6254, 0.244, 0.4912, 0.3782, 0.4912, 0.3782, 0.6254, 0.244, 0.6254, 0.244, 0.4912, 0.3782, 0.4912, 0.3782, 0.6254, 0.244, 0.6254, 0.244, 0.4912, 0.3782, 0.4912, 0.3782, 0.6254, 0.244, 0.6254, 0.244, 0.4912, 0.3782, 0.4912, 0.3782, 0.6254, 0.244, 0.6254, 0.244, 0.4912, 0.3782, 0.4912, 0.3782, 0.6254, 0.244, 0.6254, 0.244, 0.4912, 0.3782, 0.4912, 0.3782, 0.6254, 0.244, 0.6254, 0.244, 0.4912, 0.3782, 0.4912, 0.3782, 0.6254, 0.244, 0.6254, 0.244, 0.4912, 0.3782, 0.4912, 0.3782, 0.6254, 0.244, 0.6254, 0.244, 0.4912, 0.3782, 0.4912, 0.3782, 0.6254, 0.244, 0.6254, 0.244, 0.4912, 0.3782, 0.4912, 0.3782, 0.6254, 0.244, 0.6254, 0.244, 0.4912, 0.3782, 0.4912, 0.3782, 0.6254, 0.244, 0.6254, 0.244, 0.4912, 0.3782, 0.4912, 0.3782, 0.6254, 0.244, 0.6254, 0.244, 0.4912, 0.3782, 0.4912, 0.3782, 0.6254, 0.244, 0.6254, 0.244, 0.4912, 0.3782, 0.4912, 0.3782, 0.6254, 0.244, 0.6254, 0.244, 0.4912, 0.3782, 0.4912, 0.3782, 0.6254, 0.244, 0.6254, 0.244, 0.4912, 0.3782, 0.4912, 0.3782, 0.6254, 0.244, 0.6254, 0.244, 0.4912, 0.3782, 0.4912, 0.3782, 0.6254, 0.244, 0.6254, 0.244, 0.4912, 0.3782, 0.4912, 0.3782, 0.6254, 0.244, 0.6254, 0.244, 0.4912, 0.3782, 0.4912, 0.3782, 0.6254, 0.244, 0.6254, 0.244, 0.4912, 0.3782, 0.4912, 0.3782, 0.6254, 0.244, 0.6254, 0.244, 0.4912, 0.3782, 0.4912, 0.3782, 0.6254, 0.244, 0.6254, 0.244, 0.4912, 0.3782, 0.4912, 0.3782, 0.6254, 0.244, 0.6254, 0.244, 0.4912, 0.3782, 0.4912, 0.3782, 0.6254, 0.244, 0.6254, 0.244, 0.4912, 0.3782, 0.4912, 0.3782, 0.6254, 0.244, 0.6254, 0.244, 0.4912, 0.3782, 0.4912, 0.3782, 0.6254, 0.244, 0.6254, 0.244, 0.4912, 0.3782, 0.4912, 0.3782, 0.6254, 0.244, 0.6254, 0.244, 0.4912, 0.3782, 0.4912, 0.3782, 0.6254, 0.244, 0.6254, 0.244, 0.4912, 0.3782, 0.4912, 0.3782, 0.6254, 0.244, 0.6254, 0.244, 0.4912, 0.3782, 0.4912, 0.3782, 0.6254, 0.244, 0.6254, 0.244, 0.4912, 0.3782, 0.4912, 0.3782, 0.6254, 0.244, 0.6254, 0.244, 0.4912, 0.3782, 0.4912, 0.3782, 0.6254, 0.244, 0.6254, 0.244, 0.4912, 0.3782, 0.4912, 0.3782, 0.6254, 0.244, 0.6254, 0.244, 0.4912, 0.3782, 0.4912, 0.3782, 0.6254, 0.244, 0.6254, 0.244, 0.4912, 0.3782, 0.4912, 0.3782, 0.6254, 0.244, 0.6254, 0.244, 0.4912, 0.3782, 0.4912, 0.3782, 0.6254, 0.244, 0.6254, 0.244, 0.4912, 0.3782, 0.4912, 0.3782, 0.6254, 0.244, 0.6254, 0.244, 0.4912, 0.3782, 0.4912, 0.3782, 0.6254, 0.244, 0.6254, 0.244, 0.4912, 0.3782, 0.4912, 0.3782, 0.6254, 0.244, 0.6254, 0.244, 0.4912, 0.3782, 0.4912, 0.3782, 0.6254, 0.244, 0.6254, 0.244, 0.4912, 0.3782, 0.4912, 0.3782, 0.6254, 0.244, 0.6254, 0.244, 0.4912, 0.3782, 0.4912, 0.3782, 0.6254, 0.244, 0.6254, 0.244, 0.4912, 0.3782, 0.4912, 0.3782, 0.6254, 0.244, 0.6254, 0.244, 0.4912, 0.3782, 0.4912, 0.3782, 0.6254, 0.244, 0.6254, 0.244, 0.4912, 0.3782, 0.4912, 0.3782, 0.6254, 0.244, 0.6254, 0.244, 0.4912, 0.3782, 0.4912, 0.3782, 0.6254, 0.244, 0.6254, 0.244, 0.4912, 0.3782, 0.4912, 0.3782, 0.6254, 0.244, 0.6254, 0.244, 0.4912, 0.3782, 0.4912, 0.3782, 0.6254, 0.244, 0.6254, 0.244, 0.4912, 0.3782, 0.4912, 0.3782, 0.6254, 0.244, 0.6254, 0.244, 0.4912, 0.3782, 0.4912, 0.3782, 0.6254, 0.244, 0.6254, 0.244, 0.4912, 0.3782, 0.4912, 0.3782, 0.6254, 0.244, 0.6254, 0.244, 0.4912, 0.3782, 0.4912, 0.3782, 0.6254, 0.244, 0.6254, 0.244, 0.4912, 0.3782, 0.4912, 0.3782, 0.6254, 0.244, 0.6254, 0.244, 0.4912, 0.3782, 0.4912, 0.3782, 0.6254, 0.244, 0.6254, 0.244, 0.4912, 0.3782, 0.4912, 0.3782, 0.6254, 0.244, 0.6254, 0.244, 0.4912, 0.3782, 0.4912, 0.3782, 0.6254, 0.244, 0.6254, 0.244, 0.4912, 0.3782, 0.4912, 0.3782, 0.6254, 0.244, 0.6254, 0.244, 0.4912, 0.3782, 0.4912, 0.3782, 0.6254, 0.244, 0.6254, 0.244, 0.4912, 0.3782, 0.4912, 0.3782, 0.6254, 0.244, 0.6254, 0.244, 0.4912, 0.3782, 0.4912, 0.3782, 0.6254, 0.244, 0.6254, 0.244, 0.4912, 0.3782, 0.4912, 0.3782, 0.6254, 0.244, 0.6254, 0.244, 0.4912, 0.3782, 0.4912, 0.3782, 0.6254, 0.244, 0.6254, 0.244, 0.4912, 0.3782, 0.4912, 0.3782, 0.6254, 0.244, 0.6254, 0.244, 0.4912, 0.3782, 0.4912, 0.3782, 0.6254, 0.244, 0.6254, 0.244, 0.4912, 0.3782, 0.4912, 0.3782, 0.6254, 0.244, 0.6254, 0.244, 0.4912, 0.3782, 0.4912, 0.3782, 0.6254, 0.244, 0.6254, 0.244, 0.4912, 0.3782, 0.4912, 0.3782, 0.6254, 0.244, 0.6254, 0.244, 0.4912, 0.3782, 0.4912, 0.3782, 0.6254, 0.244, 0.6254, 0.244, 0.4912, 0.3782, 0.4912, 0.3782, 0.6254, 0.244, 0.6254, 0.244, 0.4912, 0.3782, 0.4912, 0.3782, 0.6254, 0.244, 0.6254, 0.244, 0.4912, 0.3782, 0.4912, 0.3782, 0.6254, 0.244, 0.6254, 0.244, 0.4912, 0.3782, 0.4912, 0.3782, 0.6254, 0.244, 0.6254, 0.244, 0.4912, 0.3782, 0.4912, 0.3782, 0.6254, 0.244, 0.6254, 0.244, 0.4912, 0.3782, 0.4912, 0.3782, 0.6254, 0.244, 0.6254, 0.244, 0.4912, 0.3782, 0.4912, 0.3782, 0.6254, 0.244, 0.6254, 0.244, 0.4912, 0.3782, 0.4912, 0.3782, 0.6254, 0.244, 0.6254, 0.244, 0.4912, 0.3782, 0.4912, 0.3782, 0.6254, 0.244, 0.6254, 0.244, 0.4912, 0.3782, 0.4912, 0.3782, 0.6254, 0.244, 0.6254, 0.244, 0.4912, 0.3782, 0.4912, 0.3782, 0.6254, 0.244, 0.6254, 0.244, 0.4912, 0.3782, 0.4912, 0.3782, 0.6254, 0.244, 0.6254, 0.244, 0.4912, 0.3782, 0.4912, 0.3782, 0.6254, 0.244, 0.6254, 0.244, 0.4912, 0.3782, 0.4912, 0.3782, 0.6254, 0.244, 0.6254, 0.244, 0.4912, 0.3782, 0.4912, 0.3782, 0.6254, 0.244, 0.6254, 0.244, 0.4912, 0.3782, 0.4912, 0.3782, 0.6254, 0.244, 0.6254, 0.244, 0.4912, 0.3782, 0.4912, 0.3782, 0.6254, 0.244, 0.6254, 0.244, 0.4912, 0.3782, 0.4912, 0.3782, 0.6254, 0.244, 0.6254, 0.244, 0.4912, 0.3782, 0.4912, 0.3782, 0.6254, 0.244, 0.6254, 0.244, 0.4912, 0.3782, 0.4912, 0.3782, 0.6254, 0.244, 0.6254, 0.244, 0.4912, 0.3782, 0.4912, 0.3782, 0.6254, 0.244, 0.6254, 0.244, 0.4912, 0.3782, 0.4912, 0.3782, 0.6254, 0.244, 0.6254, 0.244, 0.4912, 0.3782, 0.4912, 0.3782, 0.6254, 0.244, 0.6254, 0.244, 0.4912, 0.3782, 0.4912, 0.3782, 0.6254, 0.244, 0.6254, 0.244, 0.4912, 0.3782, 0.4912, 0.3782, 0.6254, 0.244, 0.6254, 0.244, 0.4912, 0.3782, 0.4912, 0.3782, 0.6254, 0.244, 0.6254, 0.244, 0.4912, 0.3782, 0.4912, 0.3782, 0.6254, 0.244, 0.6254, 0.244, 0.4912, 0.3782, 0.4912, 0.3782, 0.6254, 0.244, 0.6254, 0.244, 0.4912, 0.3782, 0.4912, 0.3782, 0.6254, 0.244, 0.6254, 0.244, 0.4912, 0.3782, 0.4912, 0.3782, 0.6254, 0.244, 0.6254, 0.244, 0.4912, 0.3782, 0.4912, 0.3782, 0.6254, 0.244, 0.6254, 0.244, 0.4912, 0.3782, 0.4912, 0.3782, 0.6254, 0.244, 0.6254, 0.244, 0.4912, 0.3782, 0.4912, 0.3782, 0.6254, 0.244, 0.6254, 0.244, 0.4912, 0.3782, 0.4912, 0.3782, 0.6254, 0.244, 0.6254, 0.244, 0.4912, 0.3782, 0.4912, 0.3782, 0.6254, 0.244, 0.6254, 0.244, 0.4912, 0.3782, 0.4912, 0.3782, 0.6254, 0.244, 0.6254, 0.244, 0.4912, 0.3782, 0.4912, 0.3782, 0.6254, 0.244, 0.6254, 0.244, 0.4912, 0.3782, 0.4912, 0.3782, 0.6254, 0.244, 0.6254, 0.244, 0.4912, 0.3782, 0.4912, 0.3782, 0.6254, 0.244, 0.6254, 0.244, 0.4912, 0.3782, 0.4912, 0.3782, 0.6254, 0.244, 0.6254, 0.244, 0.4912, 0.3782, 0.4912, 0.3782, 0.6254, 0.244, 0.6254, 0.244, 0.4912, 0.3782, 0.4912, 0.3782, 0.6254, 0.244, 0.6254, 0.244, 0.4912, 0.3782, 0.4912, 0.3782, 0.6254, 0.244, 0.6254, 0.244, 0.4912, 0.3782, 0.4912, 0.3782, 0.6254, 0.244, 0.6254, 0.244, 0.4912, 0.3782, 0.4912, 0.3782, 0.6254, 0.244, 0.6254, 0.244, 0.4912, 0.3782, 0.4912, 0.3782, 0.6254, 0.244, 0.6254, 0.244, 0.4912, 0.3782, 0.4912, 0.3782, 0.6254, 0.244, 0.6254, 0.244, 0.4912, 0.3782, 0.4912, 0.3782, 0.6254, 0.244, 0.6254, 0.244, 0.4912, 0.3782, 0.4912, 0.3782, 0.6254, 0.244, 0.6254, 0.244, 0.4912, 0.3782, 0.4912, 0.3782, 0.6254, 0.244, 0.6254, 0.244, 0.4912, 0.3782, 0.4912, 0.3782, 0.6254, 0.244, 0.6254, 0.244, 0.4912, 0.3782, 0.4912, 0.3782, 0.6254, 0.244, 0.6254, 0.244, 0.4912, 0.3782, 0.4912, 0.3782, 0.6254, 0.244, 0.6254, 0.244, 0.4912, 0.3782, 0.4912, 0.3782, 0.6254, 0.244, 0.6254, 0.244, 0.4912, 0.3782, 0.4912, 0.3782, 0.6254, 0.244, 0.6254, 0.244, 0.4912, 0.3782, 0.4912, 0.3782, 0.6254, 0.244, 0.6254, 0.244, 0.4912, 0.3782, 0.4912, 0.3782, 0.6254, 0.244, 0.6254, 0.244, 0.4912, 0.3782, 0.4912, 0.3782, 0.6254, 0.244, 0.6254, 0.244, 0.4912, 0.3782, 0.4912, 0.3782, 0.6254, 0.244, 0.6254, 0.244, 0.4912, 0.3782, 0.4912, 0.3782, 0.6254, 0.244, 0.6254, 0.244, 0.4912, 0.3782, 0.4912, 0.3782, 0.6254, 0.244, 0.6254, 0.244, 0.4912, 0.3782, 0.4912, 0.3782, 0.6254, 0.244, 0.6254, 0.244, 0.4912, 0.3782, 0.4912, 0.3782, 0.6254, 0.244, 0.6254, 0.244, 0.4912, 0.3782, 0.4912, 0.3782, 0.6254, 0.244, 0.6254, 0.244, 0.4912, 0.3782, 0.4912, 0.3782, 0.6254, 0.244, 0.6254, 0.244, 0.4912, 0.3782, 0.4912, 0.3782, 0.6254, 0.244, 0.6254, 0.244, 0.4912, 0.3782, 0.4912, 0.3782, 0.6254, 0.244, 0.6254, 0.244, 0.4912, 0.3782, 0.4912, 0.3782, 0.6254, 0.244, 0.6254, 0.244, 0.4912, 0.3782, 0.4912, 0.3782, 0.6254, 0.244, 0.6254, 0.244, 0.4912, 0.3782, 0.4912, 0.3782, 0.6254, 0.244, 0.6254, 0.244, 0.4912, 0.3782, 0.4912, 0.3782, 0.6254, 0.244, 0.6254, 0.244, 0.4912, 0.3782, 0.4912, 0.3782, 0.6254, 0.244, 0.6254, 0.244, 0.4912, 0.3782, 0.4912, 0.3782, 0.6254, 0.244, 0.6254, 0.244, 0.4912, 0.3782, 0.4912, 0.3782, 0.6254, 0.244, 0.6254, 0.244, 0.4912, 0.3782, 0.4912, 0.3782, 0.6254, 0.244, 0.6254, 0.244, 0.4912, 0.3782, 0.4912, 0.3782, 0.6254, 0.244, 0.6254, 0.244, 0.4912, 0.3782, 0.4912, 0.3782, 0.6254, 0.244, 0.6254, 0.244, 0.4912, 0.3782, 0.4912, 0.3782, 0.6254, 0.244, 0.6254, 0.244, 0.4912, 0.3782, 0.4912, 0.3782, 0.6254, 0.244, 0.6254, 0.2361, 0.4819, 0.3704, 0.4819, 0.3704, 0.6161, 0.2361, 0.6161, 0.2361, 0.4819, 0.3704, 0.4819, 0.3704, 0.6161, 0.2361, 0.6161, 0.2361, 0.4819, 0.3704, 0.4819, 0.3704, 0.6161, 0.2361, 0.6161, 0.2361, 0.4819, 0.3704, 0.4819, 0.3704, 0.6161, 0.2361, 0.6161, 0.2361, 0.4819, 0.3704, 0.4819, 0.3704, 0.6161, 0.2361, 0.6161, 0.2361, 0.4819, 0.3704, 0.4819, 0.3704, 0.6161, 0.2361, 0.6161, 0.2361, 0.4819, 0.3704, 0.4819, 0.3704, 0.6161, 0.2361, 0.6161, 0.2361, 0.4819, 0.3704, 0.4819, 0.3704, 0.6161, 0.2361, 0.6161, 0.2361, 0.4819, 0.3704, 0.4819, 0.3704, 0.6161, 0.2361, 0.6161, 0.2361, 0.4819, 0.3704, 0.4819, 0.3704, 0.6161, 0.2361, 0.6161, 0.2361, 0.4819, 0.3704, 0.4819, 0.3704, 0.6161, 0.2361, 0.6161, 0.2361, 0.4819, 0.3704, 0.4819, 0.3704, 0.6161, 0.2361, 0.6161, 0.2361, 0.4819, 0.3704, 0.4819, 0.3704, 0.6161, 0.2361, 0.6161, 0.2361, 0.4819, 0.3704, 0.4819, 0.3704, 0.6161, 0.2361, 0.6161, 0.2361, 0.4819, 0.3704, 0.4819, 0.3704, 0.6161, 0.2361, 0.6161, 0.2361, 0.4819, 0.3704, 0.4819, 0.3704, 0.6161, 0.2361, 0.6161, 0.2361, 0.4819, 0.3704, 0.4819, 0.3704, 0.6161, 0.2361, 0.6161, 0.2361, 0.4819, 0.3704, 0.4819, 0.3704, 0.6161, 0.2361, 0.6161, 0.2361, 0.4819, 0.3704, 0.4819, 0.3704, 0.6161, 0.2361, 0.6161, 0.2361, 0.4819, 0.3704, 0.4819, 0.3704, 0.6161, 0.2361, 0.6161, 0.2361, 0.4819, 0.3704, 0.4819, 0.3704, 0.6161, 0.2361, 0.6161, 0.2361, 0.4819, 0.3704, 0.4819, 0.3704, 0.6161, 0.2361, 0.6161, 0.2361, 0.4819, 0.3704, 0.4819, 0.3704, 0.6161, 0.2361, 0.6161, 0.2361, 0.4819, 0.3704, 0.4819, 0.3704, 0.6161, 0.2361, 0.6161, 0.2361, 0.4819, 0.3704, 0.4819, 0.3704, 0.6161, 0.2361, 0.6161, 0.2361, 0.4819, 0.3704, 0.4819, 0.3704, 0.6161, 0.2361, 0.6161, 0.2361, 0.4819, 0.3704, 0.4819, 0.3704, 0.6161, 0.2361, 0.6161, 0.2361, 0.4819, 0.3704, 0.4819, 0.3704, 0.6161, 0.2361, 0.6161, 0.2361, 0.4819, 0.3704, 0.4819, 0.3704, 0.6161, 0.2361, 0.6161, 0.2361, 0.4819, 0.3704, 0.4819, 0.3704, 0.6161, 0.2361, 0.6161, 0.2361, 0.4819, 0.3704, 0.4819, 0.3704, 0.6161, 0.2361, 0.6161, 0.2361, 0.4819, 0.3704, 0.4819, 0.3704, 0.6161, 0.2361, 0.6161, 0.2361, 0.4819, 0.3704, 0.4819, 0.3704, 0.6161, 0.2361, 0.6161, 0.2361, 0.4819, 0.3704, 0.4819, 0.3704, 0.6161, 0.2361, 0.6161, 0.2361, 0.4819, 0.3704, 0.4819, 0.3704, 0.6161, 0.2361, 0.6161, 0.2361, 0.4819, 0.3704, 0.4819, 0.3704, 0.6161, 0.2361, 0.6161, 0.2361, 0.4819, 0.3704, 0.4819, 0.3704, 0.6161, 0.2361, 0.6161, 0.2361, 0.4819, 0.3704, 0.4819, 0.3704, 0.6161, 0.2361, 0.6161, 0.2361, 0.4819, 0.3704, 0.4819, 0.3704, 0.6161, 0.2361, 0.6161, 0.2361, 0.4819, 0.3704, 0.4819, 0.3704, 0.6161, 0.2361, 0.6161, 0.2361, 0.4819, 0.3704, 0.4819, 0.3704, 0.6161, 0.2361, 0.6161, 0.2361, 0.4819, 0.3704, 0.4819, 0.3704, 0.6161, 0.2361, 0.6161, 0.2361, 0.4819, 0.3704, 0.4819, 0.3704, 0.6161, 0.2361, 0.6161, 0.2361, 0.4819, 0.3704, 0.4819, 0.3704, 0.6161, 0.2361, 0.6161, 0.2361, 0.4819, 0.3704, 0.4819, 0.3704, 0.6161, 0.2361, 0.6161, 0.2361, 0.4819, 0.3704, 0.4819, 0.3704, 0.6161, 0.2361, 0.6161, 0.2361, 0.4819, 0.3704, 0.4819, 0.3704, 0.6161, 0.2361, 0.6161, 0.2361, 0.4819, 0.3704, 0.4819, 0.3704, 0.6161, 0.2361, 0.6161, 0.2361, 0.4819, 0.3704, 0.4819, 0.3704, 0.6161, 0.2361, 0.6161, 0.2361, 0.4819, 0.3704, 0.4819, 0.3704, 0.6161, 0.2361, 0.6161, 0.2361, 0.4819, 0.3704, 0.4819, 0.3704, 0.6161, 0.2361, 0.6161, 0.2361, 0.4819, 0.3704, 0.4819, 0.3704, 0.6161, 0.2361, 0.6161, 0.2361, 0.4819, 0.3704, 0.4819, 0.3704, 0.6161, 0.2361, 0.6161, 0.2361, 0.4819, 0.3704, 0.4819, 0.3704, 0.6161, 0.2361, 0.6161, 0.2361, 0.4819, 0.3704, 0.4819, 0.3704, 0.6161, 0.2361, 0.6161, 0.2361, 0.4819, 0.3704, 0.4819, 0.3704, 0.6161, 0.2361, 0.6161, 0.2361, 0.4819, 0.3704, 0.4819, 0.3704, 0.6161, 0.2361, 0.6161, 0.2361, 0.4819, 0.3704, 0.4819, 0.3704, 0.6161, 0.2361, 0.6161, 0.2361, 0.4819, 0.3704, 0.4819, 0.3704, 0.6161, 0.2361, 0.6161, 0.2361, 0.4819, 0.3704, 0.4819, 0.3704, 0.6161, 0.2361, 0.6161, 0.244, 0.4912, 0.3782, 0.4912, 0.3782, 0.6254, 0.244, 0.6254, 0.244, 0.4912, 0.3782, 0.4912, 0.3782, 0.6254, 0.244, 0.6254, 0.244, 0.4912, 0.3782, 0.4912, 0.3782, 0.6254, 0.244, 0.6254, 0.244, 0.4912, 0.3782, 0.4912, 0.3782, 0.6254, 0.244, 0.6254, 0.244, 0.4912, 0.3782, 0.4912, 0.3782, 0.6254, 0.244, 0.6254, 0.244, 0.4912, 0.3782, 0.4912, 0.3782, 0.6254, 0.244, 0.6254, 0.244, 0.4912, 0.3782, 0.4912, 0.3782, 0.6254, 0.244, 0.6254, 0.244, 0.4912, 0.3782, 0.4912, 0.3782, 0.6254, 0.244, 0.6254, 0.244, 0.4912, 0.3782, 0.4912, 0.3782, 0.6254, 0.244, 0.6254, 0.244, 0.4912, 0.3782, 0.4912, 0.3782, 0.6254, 0.244, 0.6254, 0.244, 0.4912, 0.3782, 0.4912, 0.3782, 0.6254, 0.244, 0.6254, 0.244, 0.4912, 0.3782, 0.4912, 0.3782, 0.6254, 0.244, 0.6254, 0.244, 0.4912, 0.3782, 0.4912, 0.3782, 0.6254, 0.244, 0.6254, 0.244, 0.4912, 0.3782, 0.4912, 0.3782, 0.6254, 0.244, 0.6254, 0.244, 0.4912, 0.3782, 0.4912, 0.3782, 0.6254, 0.244, 0.6254, 0.244, 0.4912, 0.3782, 0.4912, 0.3782, 0.6254, 0.244, 0.6254, 0.244, 0.4912, 0.3782, 0.4912, 0.3782, 0.6254, 0.244, 0.6254, 0.244, 0.4912, 0.3782, 0.4912, 0.3782, 0.6254, 0.244, 0.6254, 0.244, 0.4912, 0.3782, 0.4912, 0.3782, 0.6254, 0.244, 0.6254, 0.244, 0.4912, 0.3782, 0.4912, 0.3782, 0.6254, 0.244, 0.6254, 0.244, 0.4912, 0.3782, 0.4912, 0.3782, 0.6254, 0.244, 0.6254, 0.244, 0.4912, 0.3782, 0.4912, 0.3782, 0.6254, 0.244, 0.6254, 0.244, 0.4912, 0.3782, 0.4912, 0.3782, 0.6254, 0.244, 0.6254, 0.244, 0.4912, 0.3782, 0.4912, 0.3782, 0.6254, 0.244, 0.6254, 0.244, 0.4912, 0.3782, 0.4912, 0.3782, 0.6254, 0.244, 0.6254])
me_plane.materials.append(mat_material)
me_plane.use_remesh_fix_poles = True
me_plane.use_remesh_preserve_attributes = False
me_plane.use_mirror_vertex_groups = False
me_plane.update()
me_cube_003 = bpy.data.meshes.new('Cube.003')
me_cube_003.from_pydata([(-1.0, -1.0, -1.0), (-1.0, -1.0, 1.0), (-1.0, 1.0, -1.0), (-1.0, 1.0, 1.0), (1.0, -1.0, -1.0), (1.0, -1.0, 1.0), (1.0, 1.0, -1.0), (1.0, 1.0, 1.0), (-1.0, 1.0, -25.19), (-1.0, -1.0, -25.19), (1.0, 1.0, -25.19), (1.0, -1.0, -25.19), (-1.0, 1.0, -27.2), (-1.0, -1.0, -27.2), (1.0, 1.0, -27.2), (1.0, -1.0, -27.2), (13.86, -1.0, -25.19), (13.86, 1.0, -25.19), (13.86, -1.0, -27.2), (13.86, 1.0, -27.2), (15.76, -1.0, -25.19), (15.76, 1.0, -25.19), (15.76, -1.0, -27.2), (15.76, 1.0, -27.2), (13.86, -1.0, 1.0), (13.86, 1.0, 1.0), (15.76, -1.0, 1.0), (15.76, 1.0, 1.0)], [], [(0, 1, 3, 2), (2, 3, 7, 6), (6, 7, 5, 4), (4, 5, 1, 0), (4, 0, 9, 11), (7, 3, 1, 5), (9, 8, 12, 13), (2, 6, 10, 8), (0, 2, 8, 9), (6, 4, 11, 10), (12, 14, 15, 13), (11, 9, 13, 15), (8, 10, 14, 12), (11, 15, 18, 16), (16, 18, 22, 20), (15, 14, 19, 18), (14, 10, 17, 19), (10, 11, 16, 17), (21, 20, 22, 23), (16, 20, 26, 24), (19, 17, 21, 23), (18, 19, 23, 22), (25, 24, 26, 27), (17, 16, 24, 25), (21, 17, 25, 27), (20, 21, 27, 26)])
_uv = me_cube_003.uv_layers.new(name='UVMap')
_uv.uv.foreach_set('vector', [0.375, 0.0, 0.625, 0.0, 0.625, 0.25, 0.375, 0.25, 0.375, 0.25, 0.625, 0.25, 0.625, 0.5, 0.375, 0.5, 0.375, 0.5, 0.625, 0.5, 0.625, 0.75, 0.375, 0.75, 0.375, 0.75, 0.625, 0.75, 0.625, 1.0, 0.375, 1.0, 0.375, 0.75, 0.375, 1.0, 0.375, 1.0, 0.375, 0.75, 0.625, 0.5, 0.875, 0.5, 0.875, 0.75, 0.625, 0.75, 0.375, 0.0, 0.375, 0.25, 0.375, 0.25, 0.375, 0.0, 0.375, 0.25, 0.375, 0.5, 0.375, 0.5, 0.375, 0.25, 0.375, 0.0, 0.375, 0.25, 0.375, 0.25, 0.375, 0.0, 0.375, 0.5, 0.375, 0.75, 0.375, 0.75, 0.375, 0.5, 0.125, 0.5, 0.375, 0.5, 0.375, 0.75, 0.125, 0.75, 0.375, 0.75, 0.375, 1.0, 0.375, 1.0, 0.375, 0.75, 0.375, 0.25, 0.375, 0.5, 0.375, 0.5, 0.375, 0.25, 0.375, 0.75, 0.375, 0.75, 0.375, 0.75, 0.375, 0.75, 0.375, 0.75, 0.375, 0.75, 0.375, 0.75, 0.375, 0.75, 0.375, 0.75, 0.375, 0.5, 0.375, 0.5, 0.375, 0.75, 0.375, 0.5, 0.375, 0.5, 0.375, 0.5, 0.375, 0.5, 0.375, 0.5, 0.375, 0.75, 0.375, 0.75, 0.375, 0.5, 0.375, 0.5, 0.375, 0.75, 0.375, 0.75, 0.375, 0.5, 0.375, 0.75, 0.375, 0.75, 0.375, 0.75, 0.375, 0.75, 0.375, 0.5, 0.375, 0.5, 0.375, 0.5, 0.375, 0.5, 0.375, 0.75, 0.375, 0.5, 0.375, 0.5, 0.375, 0.75, 0.375, 0.5, 0.375, 0.75, 0.375, 0.75, 0.375, 0.5, 0.375, 0.5, 0.375, 0.75, 0.375, 0.75, 0.375, 0.5, 0.375, 0.5, 0.375, 0.5, 0.375, 0.5, 0.375, 0.5, 0.375, 0.75, 0.375, 0.5, 0.375, 0.5, 0.375, 0.75])
me_cube_003.use_remesh_fix_poles = True
me_cube_003.use_remesh_preserve_attributes = False
me_cube_003.use_mirror_vertex_groups = False
me_cube_003.update()

# ---- objects
ob_plane = bpy.data.objects.new('Plane', me_plane)
ob_cube = bpy.data.objects.new('Cube', me_cube_003)

# ---- transforms, parenting, visibility, modifiers, constraints
ob_plane.location = (0.0, 0.0, 0.0)
ob_plane.lineart.crease_threshold = 0.0
ob_cube.location = (0.8036, -2.356, 0.6878)
ob_cube.scale = (-0.1159, -0.1159, -0.1159)
ob_cube.lineart.crease_threshold = 0.0

# ---- collection membership
col_collection.objects.link(ob_plane)
col_collection.objects.link(ob_cube)

# ---- scene / render settings (as saved in the file)
scene.frame_start = 1; scene.frame_end = 250; scene.frame_set(1)
scene.render.engine = 'BLENDER_EEVEE_NEXT'
scene.cycles.use_denoising = False
scene.cycles.samples = 128
scene.cycles.sampling_pattern = 'TABULATED_SOBOL'
scene.cycles.use_adaptive_sampling = False
scene.cycles.use_light_tree = False
scene.view_settings.view_transform = 'Standard'
bpy.context.view_layer.update()

# ---- added for rendering (the .blend has no active camera and no usable light): camera, sun
cam_auto = bpy.data.cameras.new('AutoCamera')
cam_auto.lens = 50.0
cam_auto.sensor_width = 36.0
cam_auto.clip_end = 1000.0
ob_auto_camera = bpy.data.objects.new('AutoCamera', cam_auto)
scene.collection.objects.link(ob_auto_camera)
ob_auto_camera.location = (13.5178, -16.2213, 14.5169)
ob_auto_camera.rotation_euler = (1.09748, -7.21219e-08, 0.694738)
scene.camera = ob_auto_camera
light_auto_sun = bpy.data.lights.new('AutoSun', 'SUN')
light_auto_sun.energy = 3.0
light_auto_sun.angle = 0.0523599
ob_auto_sun = bpy.data.objects.new('AutoSun', light_auto_sun)
scene.collection.objects.link(ob_auto_sun)
ob_auto_sun.rotation_euler = (0.872665, 0.174533, 0.523599)
bpy.context.view_layer.update()
